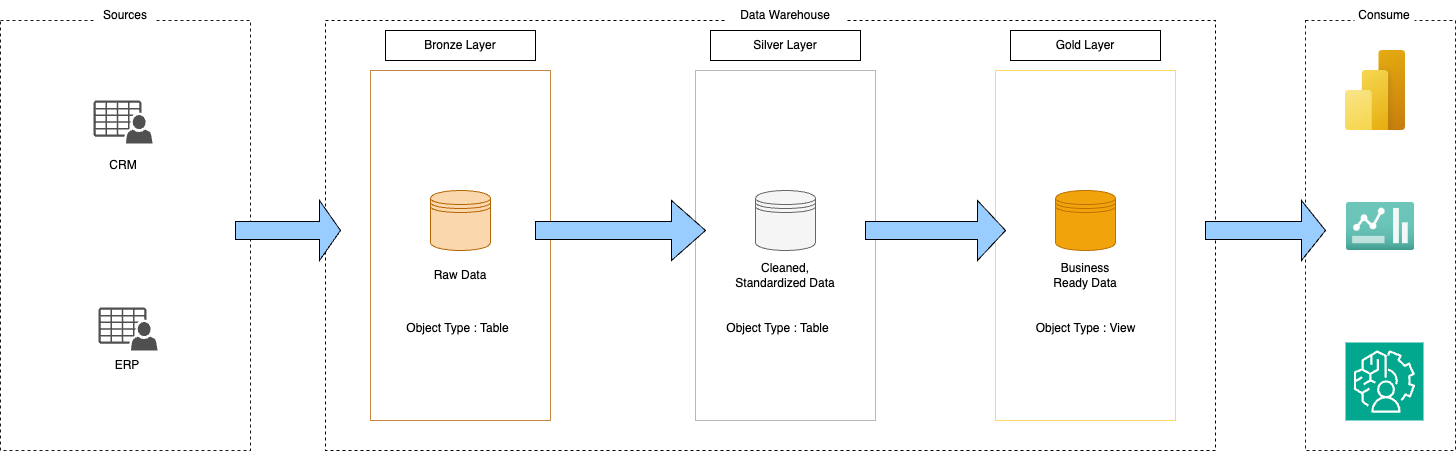

The diagram above was exported from draw.io. Its source (the exported page's mxGraphModel, read from the mxfile embedded in the PNG):
<mxGraphModel dx="2092" dy="785" grid="1" gridSize="10" guides="1" tooltips="1" connect="1" arrows="1" fold="1" page="1" pageScale="1" pageWidth="850" pageHeight="1100" math="0" shadow="0">
  <root>
    <mxCell id="0" />
    <mxCell id="1" parent="0" />
    <mxCell id="Vr2zpaqDzjypHurkDsv7-1" value="" style="rounded=0;whiteSpace=wrap;html=1;dashed=1;strokeColor=#191919;" parent="1" vertex="1">
      <mxGeometry x="-125" y="160" width="250" height="430" as="geometry" />
    </mxCell>
    <mxCell id="Vr2zpaqDzjypHurkDsv7-2" value="Sources" style="text;html=1;align=center;verticalAlign=middle;whiteSpace=wrap;rounded=0;fillColor=default;" parent="1" vertex="1">
      <mxGeometry x="-30" y="140" width="60" height="30" as="geometry" />
    </mxCell>
    <mxCell id="Vr2zpaqDzjypHurkDsv7-3" value="" style="rounded=0;whiteSpace=wrap;html=1;dashed=1;" parent="1" vertex="1">
      <mxGeometry x="200" y="160" width="890" height="430" as="geometry" />
    </mxCell>
    <mxCell id="Vr2zpaqDzjypHurkDsv7-4" value="Data Wareh&lt;span style=&quot;background-color: transparent; color: light-dark(rgb(0, 0, 0), rgb(255, 255, 255));&quot;&gt;ouse&lt;/span&gt;" style="text;html=1;align=center;verticalAlign=middle;whiteSpace=wrap;rounded=0;fillColor=default;" parent="1" vertex="1">
      <mxGeometry x="600" y="140" width="120" height="30" as="geometry" />
    </mxCell>
    <mxCell id="Vr2zpaqDzjypHurkDsv7-5" value="" style="rounded=0;whiteSpace=wrap;html=1;strokeColor=light-dark(#c48640, #ededed);" parent="1" vertex="1">
      <mxGeometry x="245" y="210" width="180" height="350" as="geometry" />
    </mxCell>
    <mxCell id="Vr2zpaqDzjypHurkDsv7-6" value="" style="rounded=0;whiteSpace=wrap;html=1;strokeColor=#B8B8B8;" parent="1" vertex="1">
      <mxGeometry x="570" y="210" width="180" height="350" as="geometry" />
    </mxCell>
    <mxCell id="Vr2zpaqDzjypHurkDsv7-7" value="" style="rounded=0;whiteSpace=wrap;html=1;fillColor=default;strokeColor=#FFD966;" parent="1" vertex="1">
      <mxGeometry x="870" y="210" width="180" height="350" as="geometry" />
    </mxCell>
    <mxCell id="hKZPPAosRwYtWX-tROh7-1" value="Bronze Layer" style="rounded=0;whiteSpace=wrap;html=1;" vertex="1" parent="1">
      <mxGeometry x="260" y="170" width="150" height="30" as="geometry" />
    </mxCell>
    <mxCell id="hKZPPAosRwYtWX-tROh7-2" value="Silver Layer" style="rounded=0;whiteSpace=wrap;html=1;" vertex="1" parent="1">
      <mxGeometry x="585" y="170" width="150" height="30" as="geometry" />
    </mxCell>
    <mxCell id="hKZPPAosRwYtWX-tROh7-3" value="Gold Layer" style="rounded=0;whiteSpace=wrap;html=1;" vertex="1" parent="1">
      <mxGeometry x="885" y="170" width="150" height="30" as="geometry" />
    </mxCell>
    <mxCell id="hKZPPAosRwYtWX-tROh7-8" value="CRM" style="text;html=1;align=center;verticalAlign=middle;whiteSpace=wrap;rounded=0;" vertex="1" parent="1">
      <mxGeometry x="-32" y="290" width="60" height="30" as="geometry" />
    </mxCell>
    <mxCell id="hKZPPAosRwYtWX-tROh7-9" value="ERP" style="text;html=1;align=center;verticalAlign=middle;whiteSpace=wrap;rounded=0;" vertex="1" parent="1">
      <mxGeometry x="-28" y="490" width="60" height="30" as="geometry" />
    </mxCell>
    <mxCell id="hKZPPAosRwYtWX-tROh7-10" value="" style="sketch=0;pointerEvents=1;shadow=0;dashed=0;html=1;strokeColor=none;fillColor=#505050;labelPosition=center;verticalLabelPosition=bottom;verticalAlign=top;outlineConnect=0;align=center;shape=mxgraph.office.users.csv_file;" vertex="1" parent="1">
      <mxGeometry x="-32" y="240" width="59" height="43" as="geometry" />
    </mxCell>
    <mxCell id="hKZPPAosRwYtWX-tROh7-11" value="" style="sketch=0;pointerEvents=1;shadow=0;dashed=0;html=1;strokeColor=none;fillColor=#505050;labelPosition=center;verticalLabelPosition=bottom;verticalAlign=top;outlineConnect=0;align=center;shape=mxgraph.office.users.csv_file;" vertex="1" parent="1">
      <mxGeometry x="-27" y="447" width="59" height="43" as="geometry" />
    </mxCell>
    <mxCell id="hKZPPAosRwYtWX-tROh7-12" value="" style="shape=datastore;whiteSpace=wrap;html=1;fillColor=#fad7ac;strokeColor=#b46504;" vertex="1" parent="1">
      <mxGeometry x="305" y="330" width="60" height="60" as="geometry" />
    </mxCell>
    <mxCell id="hKZPPAosRwYtWX-tROh7-15" value="" style="shape=datastore;whiteSpace=wrap;html=1;fillColor=#f0a30a;fontColor=#000000;strokeColor=#BD7000;" vertex="1" parent="1">
      <mxGeometry x="930" y="330" width="60" height="60" as="geometry" />
    </mxCell>
    <mxCell id="hKZPPAosRwYtWX-tROh7-16" value="" style="shape=datastore;whiteSpace=wrap;html=1;fillColor=#f5f5f5;fontColor=#333333;strokeColor=#666666;" vertex="1" parent="1">
      <mxGeometry x="630" y="330" width="60" height="60" as="geometry" />
    </mxCell>
    <mxCell id="hKZPPAosRwYtWX-tROh7-18" value="" style="shape=singleArrow;whiteSpace=wrap;html=1;fillColor=#99CCFF;" vertex="1" parent="1">
      <mxGeometry x="110" y="340" width="105" height="60" as="geometry" />
    </mxCell>
    <mxCell id="hKZPPAosRwYtWX-tROh7-19" value="Raw Data" style="text;html=1;align=center;verticalAlign=middle;whiteSpace=wrap;rounded=0;" vertex="1" parent="1">
      <mxGeometry x="305" y="400" width="60" height="30" as="geometry" />
    </mxCell>
    <mxCell id="hKZPPAosRwYtWX-tROh7-20" value="Cleaned, Standardized Data" style="text;html=1;align=center;verticalAlign=middle;whiteSpace=wrap;rounded=0;" vertex="1" parent="1">
      <mxGeometry x="605" y="400" width="110" height="30" as="geometry" />
    </mxCell>
    <mxCell id="hKZPPAosRwYtWX-tROh7-21" value="Business Ready Data" style="text;html=1;align=center;verticalAlign=middle;whiteSpace=wrap;rounded=0;" vertex="1" parent="1">
      <mxGeometry x="920" y="400" width="80" height="30" as="geometry" />
    </mxCell>
    <mxCell id="hKZPPAosRwYtWX-tROh7-22" value="" style="shape=singleArrow;whiteSpace=wrap;html=1;fillColor=#99CCFF;" vertex="1" parent="1">
      <mxGeometry x="410" y="340" width="170" height="60" as="geometry" />
    </mxCell>
    <mxCell id="hKZPPAosRwYtWX-tROh7-23" value="" style="shape=singleArrow;whiteSpace=wrap;html=1;fillColor=#99CCFF;" vertex="1" parent="1">
      <mxGeometry x="740" y="340" width="140" height="60" as="geometry" />
    </mxCell>
    <mxCell id="hKZPPAosRwYtWX-tROh7-24" value="" style="rounded=0;whiteSpace=wrap;html=1;dashed=1;strokeColor=#191919;" vertex="1" parent="1">
      <mxGeometry x="1180" y="160" width="150" height="430" as="geometry" />
    </mxCell>
    <mxCell id="hKZPPAosRwYtWX-tROh7-25" value="" style="shape=singleArrow;whiteSpace=wrap;html=1;fillColor=#99CCFF;" vertex="1" parent="1">
      <mxGeometry x="1080" y="340" width="120" height="60" as="geometry" />
    </mxCell>
    <mxCell id="hKZPPAosRwYtWX-tROh7-26" value="Consume" style="text;html=1;align=center;verticalAlign=middle;whiteSpace=wrap;rounded=0;fillColor=default;" vertex="1" parent="1">
      <mxGeometry x="1229" y="140" width="60" height="30" as="geometry" />
    </mxCell>
    <mxCell id="hKZPPAosRwYtWX-tROh7-27" value="Object Type : Table&lt;div&gt;&lt;br/&gt;&lt;/div&gt;" style="text;html=1;align=center;verticalAlign=middle;whiteSpace=wrap;rounded=0;" vertex="1" parent="1">
      <mxGeometry x="280" y="447" width="105" height="56.5" as="geometry" />
    </mxCell>
    <mxCell id="hKZPPAosRwYtWX-tROh7-28" value="Object Type : Table&lt;div&gt;&lt;br/&gt;&lt;/div&gt;" style="text;html=1;align=center;verticalAlign=middle;whiteSpace=wrap;rounded=0;" vertex="1" parent="1">
      <mxGeometry x="600" y="447" width="105" height="56.5" as="geometry" />
    </mxCell>
    <mxCell id="hKZPPAosRwYtWX-tROh7-29" value="Object Type : View&lt;div&gt;&lt;br&gt;&lt;/div&gt;" style="text;html=1;align=center;verticalAlign=middle;whiteSpace=wrap;rounded=0;" vertex="1" parent="1">
      <mxGeometry x="907.5" y="447" width="105" height="56.5" as="geometry" />
    </mxCell>
    <mxCell id="hKZPPAosRwYtWX-tROh7-30" value="" style="image;aspect=fixed;html=1;points=[];align=center;fontSize=12;image=img/lib/azure2/power_platform/PowerBI.svg;" vertex="1" parent="1">
      <mxGeometry x="1220" y="190" width="60" height="80" as="geometry" />
    </mxCell>
    <mxCell id="hKZPPAosRwYtWX-tROh7-31" value="" style="sketch=0;points=[[0,0,0],[0.25,0,0],[0.5,0,0],[0.75,0,0],[1,0,0],[0,1,0],[0.25,1,0],[0.5,1,0],[0.75,1,0],[1,1,0],[0,0.25,0],[0,0.5,0],[0,0.75,0],[1,0.25,0],[1,0.5,0],[1,0.75,0]];outlineConnect=0;fontColor=#232F3E;fillColor=#01A88D;strokeColor=#ffffff;dashed=0;verticalLabelPosition=bottom;verticalAlign=top;align=center;html=1;fontSize=12;fontStyle=0;aspect=fixed;shape=mxgraph.aws4.resourceIcon;resIcon=mxgraph.aws4.augmented_ai;" vertex="1" parent="1">
      <mxGeometry x="1220" y="482" width="78" height="78" as="geometry" />
    </mxCell>
    <mxCell id="hKZPPAosRwYtWX-tROh7-32" value="" style="image;aspect=fixed;html=1;points=[];align=center;fontSize=12;image=img/lib/azure2/general/Dashboard2.svg;" vertex="1" parent="1">
      <mxGeometry x="1221" y="342" width="68" height="48" as="geometry" />
    </mxCell>
  </root>
</mxGraphModel>